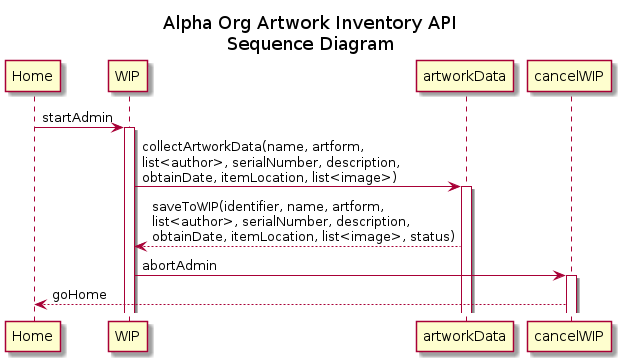

The diagram above was rendered by PlantUML. Its source (embedded in the PNG):
@startuml
title Alpha Org Artwork Inventory API\nSequence Diagram
Home -> WIP : startAdmin
activate WIP

WIP -> artworkData : collectArtworkData(name, artform,\nlist<author>, serialNumber, description,\nobtainDate, itemLocation, list<image>)
activate artworkData

artworkData --> WIP : saveToWIP(identifier, name, artform,\nlist<author>, serialNumber, description,\nobtainDate, itemLocation, list<image>, status)

WIP -> cancelWIP : abortAdmin
activate cancelWIP

cancelWIP --> Home : goHome

@enduml